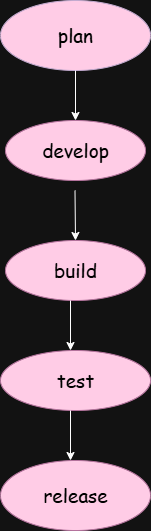

The diagram above was exported from draw.io. Its source (the exported page's mxGraphModel, read from the mxfile embedded in the PNG):
<mxGraphModel dx="1322" dy="554" grid="1" gridSize="10" guides="1" tooltips="1" connect="1" arrows="1" fold="1" page="1" pageScale="1" pageWidth="850" pageHeight="1100" math="0" shadow="0">
  <root>
    <mxCell id="0" />
    <mxCell id="1" parent="0" />
    <mxCell id="hz1UTA_dspoE1wxuQVFB-1" value="" style="ellipse;whiteSpace=wrap;html=1;strokeColor=light-dark(#000000,#C3ABD0);fillColor=light-dark(#FFFFFF,#FFCCE6);shadow=0;" parent="1" vertex="1">
      <mxGeometry x="330" width="150" height="70" as="geometry" />
    </mxCell>
    <mxCell id="Hy8qQ65WdPBfxdHGr3ew-1" value="" style="endArrow=classic;html=1;rounded=0;exitX=0.5;exitY=1;exitDx=0;exitDy=0;" edge="1" parent="1" source="hz1UTA_dspoE1wxuQVFB-1">
      <mxGeometry width="50" height="50" relative="1" as="geometry">
        <mxPoint x="404.5" y="80" as="sourcePoint" />
        <mxPoint x="405" y="120" as="targetPoint" />
        <Array as="points" />
      </mxGeometry>
    </mxCell>
    <mxCell id="Hy8qQ65WdPBfxdHGr3ew-2" value="" style="ellipse;whiteSpace=wrap;html=1;strokeColor=light-dark(#000000,#B5739D);fillColor=light-dark(#FFFFFF,#FFCCE6);" vertex="1" parent="1">
      <mxGeometry x="335" y="120" width="140" height="60" as="geometry" />
    </mxCell>
    <mxCell id="Hy8qQ65WdPBfxdHGr3ew-3" value="" style="endArrow=classic;html=1;rounded=0;" edge="1" parent="1">
      <mxGeometry width="50" height="50" relative="1" as="geometry">
        <mxPoint x="404.5" y="190" as="sourcePoint" />
        <mxPoint x="405" y="240" as="targetPoint" />
        <Array as="points" />
      </mxGeometry>
    </mxCell>
    <mxCell id="Hy8qQ65WdPBfxdHGr3ew-5" value="" style="ellipse;whiteSpace=wrap;html=1;strokeColor=light-dark(#000000,#B5739D);fillColor=light-dark(#FFFFFF,#FFCCE6);" vertex="1" parent="1">
      <mxGeometry x="335" y="240" width="140" height="60" as="geometry" />
    </mxCell>
    <mxCell id="Hy8qQ65WdPBfxdHGr3ew-7" value="" style="ellipse;whiteSpace=wrap;html=1;strokeColor=light-dark(#000000,#B5739D);fillColor=light-dark(#FFFFFF,#FFCCE6);" vertex="1" parent="1">
      <mxGeometry x="330" y="350" width="150" height="60" as="geometry" />
    </mxCell>
    <mxCell id="Hy8qQ65WdPBfxdHGr3ew-8" value="" style="endArrow=classic;html=1;rounded=0;" edge="1" parent="1">
      <mxGeometry width="50" height="50" relative="1" as="geometry">
        <mxPoint x="400" y="300" as="sourcePoint" />
        <mxPoint x="400" y="350" as="targetPoint" />
      </mxGeometry>
    </mxCell>
    <mxCell id="Hy8qQ65WdPBfxdHGr3ew-9" value="" style="endArrow=classic;html=1;rounded=0;" edge="1" parent="1">
      <mxGeometry width="50" height="50" relative="1" as="geometry">
        <mxPoint x="400" y="410" as="sourcePoint" />
        <mxPoint x="400" y="460" as="targetPoint" />
      </mxGeometry>
    </mxCell>
    <mxCell id="Hy8qQ65WdPBfxdHGr3ew-10" value="" style="ellipse;whiteSpace=wrap;html=1;strokeColor=light-dark(#000000,#B5739D);fillColor=light-dark(#FFFFFF,#FFCCE6);" vertex="1" parent="1">
      <mxGeometry x="330" y="460" width="150" height="70" as="geometry" />
    </mxCell>
    <mxCell id="Hy8qQ65WdPBfxdHGr3ew-13" value="plan" style="text;html=1;align=center;verticalAlign=middle;whiteSpace=wrap;rounded=0;fontColor=light-dark(#000000,#000000);fontFamily=Comic Sans MS;fontSize=19;" vertex="1" parent="1">
      <mxGeometry x="370" y="10" width="70" height="50" as="geometry" />
    </mxCell>
    <mxCell id="Hy8qQ65WdPBfxdHGr3ew-14" value="develop" style="text;html=1;align=center;verticalAlign=middle;whiteSpace=wrap;rounded=0;fontColor=light-dark(#000000,#000000);fontSize=19;fontFamily=Comic Sans MS;" vertex="1" parent="1">
      <mxGeometry x="375" y="135" width="60" height="30" as="geometry" />
    </mxCell>
    <mxCell id="Hy8qQ65WdPBfxdHGr3ew-15" value="build" style="text;html=1;align=center;verticalAlign=middle;whiteSpace=wrap;rounded=0;fontColor=light-dark(#000000,#000000);fontSize=19;fontFamily=Comic Sans MS;" vertex="1" parent="1">
      <mxGeometry x="375" y="255" width="60" height="30" as="geometry" />
    </mxCell>
    <mxCell id="Hy8qQ65WdPBfxdHGr3ew-16" value="test" style="text;html=1;align=center;verticalAlign=middle;whiteSpace=wrap;rounded=0;fontColor=light-dark(#000000,#000000);fontSize=19;fontFamily=Comic Sans MS;" vertex="1" parent="1">
      <mxGeometry x="375" y="365" width="60" height="30" as="geometry" />
    </mxCell>
    <mxCell id="Hy8qQ65WdPBfxdHGr3ew-17" value="release" style="text;html=1;align=center;verticalAlign=middle;whiteSpace=wrap;rounded=0;fontColor=light-dark(#000000,#000000);fontSize=19;fontFamily=Comic Sans MS;" vertex="1" parent="1">
      <mxGeometry x="375" y="480" width="60" height="30" as="geometry" />
    </mxCell>
  </root>
</mxGraphModel>